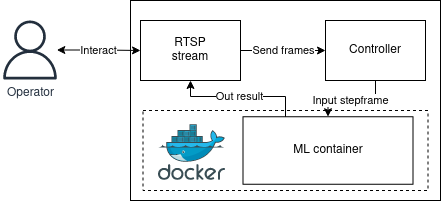

The diagram above was exported from draw.io. Its source (the exported page's mxGraphModel, read from the mxfile embedded in the PNG):
<mxGraphModel dx="832" dy="351" grid="1" gridSize="10" guides="1" tooltips="1" connect="1" arrows="1" fold="1" page="1" pageScale="1" pageWidth="850" pageHeight="1100" math="0" shadow="0">
  <root>
    <mxCell id="0" />
    <mxCell id="1" parent="0" />
    <mxCell id="9" value="" style="rounded=0;whiteSpace=wrap;html=1;" parent="1" vertex="1">
      <mxGeometry x="460" y="160" width="310" height="200" as="geometry" />
    </mxCell>
    <mxCell id="2" value="" style="group;movable=1;resizable=1;rotatable=1;deletable=1;editable=1;locked=0;connectable=1;dashed=1;" parent="1" vertex="1" connectable="0">
      <mxGeometry x="472.5" y="270" width="285" height="80" as="geometry" />
    </mxCell>
    <mxCell id="17" value="" style="group" parent="2" vertex="1" connectable="0">
      <mxGeometry width="285" height="80" as="geometry" />
    </mxCell>
    <mxCell id="3" value="" style="rounded=0;whiteSpace=wrap;html=1;movable=1;resizable=1;rotatable=1;deletable=1;editable=1;locked=0;connectable=1;dashed=1;" parent="17" vertex="1">
      <mxGeometry width="285" height="80" as="geometry" />
    </mxCell>
    <mxCell id="4" value="" style="image;sketch=0;aspect=fixed;html=1;points=[];align=center;fontSize=12;image=img/lib/mscae/Docker.svg;movable=0;resizable=0;rotatable=0;deletable=0;editable=0;locked=1;connectable=0;" parent="17" vertex="1">
      <mxGeometry x="14.999999999999886" y="14.25" width="67.68" height="55.5" as="geometry" />
    </mxCell>
    <mxCell id="16" value="" style="group" parent="17" vertex="1" connectable="0">
      <mxGeometry x="100" y="6.25" width="170" height="67.5" as="geometry" />
    </mxCell>
    <mxCell id="8" value="&lt;blockquote style=&quot;margin: 0 0 0 40px; border: none; padding: 0px;&quot;&gt;&lt;/blockquote&gt;&lt;div style=&quot;&quot;&gt;&lt;span style=&quot;background-color: initial;&quot;&gt;ML container&lt;/span&gt;&lt;/div&gt;" style="rounded=0;whiteSpace=wrap;html=1;movable=1;resizable=1;rotatable=1;deletable=1;editable=1;locked=0;connectable=1;align=center;" parent="16" vertex="1">
      <mxGeometry width="170" height="67.5" as="geometry" />
    </mxCell>
    <mxCell id="15" value="Send frames" style="edgeStyle=orthogonalEdgeStyle;rounded=0;orthogonalLoop=1;jettySize=auto;html=1;entryX=0;entryY=0.5;entryDx=0;entryDy=0;" parent="1" source="12" target="13" edge="1">
      <mxGeometry relative="1" as="geometry" />
    </mxCell>
    <mxCell id="12" value="RTSP&lt;br&gt;stream" style="rounded=0;whiteSpace=wrap;html=1;" parent="1" vertex="1">
      <mxGeometry x="470" y="180" width="100" height="60" as="geometry" />
    </mxCell>
    <mxCell id="14" value="Input stepframe" style="edgeStyle=orthogonalEdgeStyle;rounded=0;orthogonalLoop=1;jettySize=auto;html=1;" parent="1" source="13" target="8" edge="1">
      <mxGeometry x="0.0746" relative="1" as="geometry">
        <mxPoint as="offset" />
      </mxGeometry>
    </mxCell>
    <mxCell id="13" value="Controller" style="rounded=0;whiteSpace=wrap;html=1;" parent="1" vertex="1">
      <mxGeometry x="655" y="180" width="100" height="60" as="geometry" />
    </mxCell>
    <mxCell id="18" value="Out result" style="edgeStyle=orthogonalEdgeStyle;rounded=0;orthogonalLoop=1;jettySize=auto;html=1;exitX=0.25;exitY=0;exitDx=0;exitDy=0;entryX=0.5;entryY=1;entryDx=0;entryDy=0;" parent="1" source="8" target="12" edge="1">
      <mxGeometry relative="1" as="geometry">
        <Array as="points">
          <mxPoint x="615" y="256" />
          <mxPoint x="520" y="256" />
        </Array>
      </mxGeometry>
    </mxCell>
    <mxCell id="22" value="Interact" style="edgeStyle=orthogonalEdgeStyle;rounded=0;orthogonalLoop=1;jettySize=auto;html=1;entryX=0;entryY=0.5;entryDx=0;entryDy=0;startArrow=classic;startFill=1;" parent="1" source="19" target="12" edge="1">
      <mxGeometry relative="1" as="geometry" />
    </mxCell>
    <mxCell id="19" value="Operator" style="sketch=0;outlineConnect=0;fontColor=#232F3E;gradientColor=none;fillColor=#232F3D;strokeColor=none;dashed=0;verticalLabelPosition=bottom;verticalAlign=top;align=center;html=1;fontSize=12;fontStyle=0;aspect=fixed;pointerEvents=1;shape=mxgraph.aws4.user;" parent="1" vertex="1">
      <mxGeometry x="330" y="180" width="59" height="59" as="geometry" />
    </mxCell>
  </root>
</mxGraphModel>